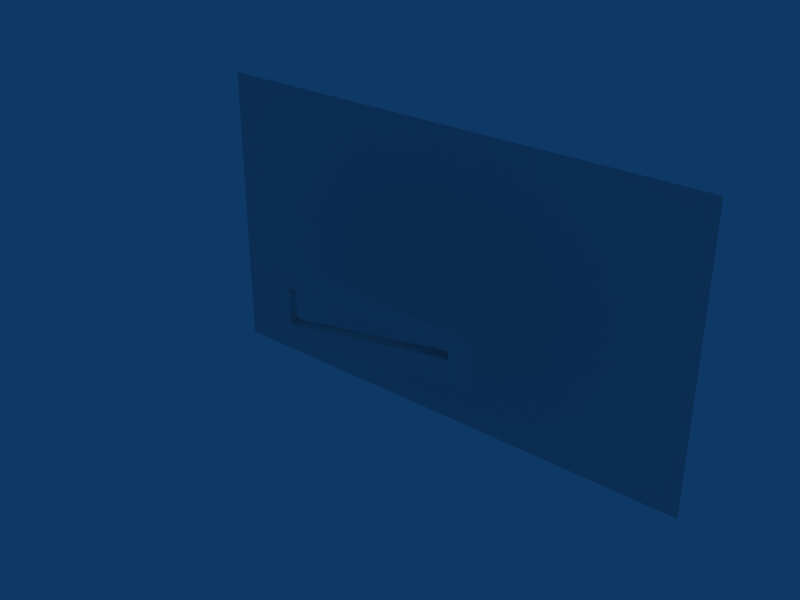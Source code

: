 # Source: RoomSlideLeft.blend  (saved by Blender 2.49.2; exported with 4.5.12 LTS)
import bpy
from mathutils import Matrix  # noqa: F401  (used for matrix-valued properties, if any)

bpy.ops.wm.read_factory_settings(use_empty=True)
scene = bpy.context.scene
scene.name = 'Scene'

# ---- collections
col_collection_1 = bpy.data.collections.new('Collection 1'); scene.collection.children.link(col_collection_1)

# ---- materials (node trees are filled in below, after node groups)
mat_normal = bpy.data.materials.new('normal')
mat_normal.alpha_threshold = 0.0
mat_normal.roughness = 0.5
mat_normal.line_color = (0.0, 0.0, 0.0, 1.0)
mat_cutout = bpy.data.materials.new('cutout')
mat_cutout.alpha_threshold = 0.0
mat_cutout.roughness = 0.5
mat_cutout.line_color = (0.0, 0.0, 0.0, 1.0)

# ---- material node trees

# ---- world
world_world = bpy.data.worlds.new('World'); scene.world = world_world
world_world.color = (0.05656, 0.2208, 0.4)
world_world.use_sun_shadow = False
world_world.sun_shadow_jitter_overblur = 0.0
world_world.cycles.sampling_method = 'MANUAL'
world_world.cycles.sample_map_resolution = 256

# ---- meshes
me_plane = bpy.data.meshes.new('Plane')
me_plane.from_pydata([(-16.59, 50.0, -33.02), (116.1, 50.0, -33.02), (-82.95, 50.0, -33.02), (-16.59, 50.0, 33.02), (49.77, 50.0, -33.02), (116.1, 50.0, 33.02), (-82.95, 50.0, 33.02), (49.77, 50.0, 33.02), (-116.1, 50.0, -33.02), (-49.77, 50.0, -33.02), (-16.59, 50.0, 66.03), (-16.59, 50.0, 6.676e-06), (82.95, 50.0, -33.02), (16.59, 50.0, -33.02), (-16.59, 50.0, -66.03), (116.1, 50.0, -1.621e-05), (116.1, 50.0, 66.03), (116.1, 50.0, -66.03), (-116.1, 50.0, 33.02), (-82.95, 50.0, 66.03), (-49.77, 50.0, 33.02), (-82.95, 50.0, 1.431e-05), (16.59, 50.0, 33.02), (49.77, 50.0, 66.03), (82.95, 50.0, 33.02), (49.77, 50.0, -8.583e-06), (-82.95, 50.0, -66.03), (49.77, 50.0, -66.03), (-116.1, 50.0, 66.03), (-49.77, 50.0, 66.03), (-116.1, 50.0, 2.384e-05), (-49.77, 50.0, 1.431e-05), (16.59, 50.0, 66.03), (82.95, 50.0, 66.03), (16.59, 50.0, -9.537e-07), (82.95, 50.0, -1.621e-05), (-116.1, 50.0, -66.03), (-49.77, 50.0, -66.03), (16.59, 50.0, -66.03), (82.95, 50.0, -66.03)], [], [(19, 28, 18, 6), (29, 19, 6, 20), (10, 29, 20, 3), (6, 18, 30, 21), (21, 30, 8, 2), (20, 6, 21, 31), (3, 20, 31, 11), (31, 21, 2, 9), (9, 0, 11, 31), (32, 10, 3, 22), (23, 32, 22, 7), (33, 23, 7, 24), (16, 33, 24, 5), (22, 3, 11, 34), (7, 22, 34, 25), (0, 13, 34, 11), (25, 34, 13, 4), (24, 7, 25, 35), (5, 24, 35, 15), (35, 25, 4, 12), (15, 35, 12, 1), (2, 8, 36, 26), (9, 2, 26, 37), (0, 9, 37, 14), (13, 0, 14, 38), (4, 13, 38, 27), (12, 4, 27, 39), (1, 12, 39, 17)])
_uv = me_plane.uv_layers.new(name='UVTex')
_uv.uv.foreach_set('vector', [0.1273, 0.7525, 0.2489, 0.7525, 0.2489, 0.8741, 0.1273, 0.8741, 0.1273, 0.7525, 0.2489, 0.7525, 0.2489, 0.8741, 0.1273, 0.8741, 0.1273, 0.7525, 0.2489, 0.7525, 0.2489, 0.8741, 0.1273, 0.8741, 0.1273, 0.7525, 0.2489, 0.7525, 0.2489, 0.8741, 0.1273, 0.8741, 0.1273, 0.7525, 0.2489, 0.7525, 0.2489, 0.8741, 0.1273, 0.8741, 0.1273, 0.7525, 0.2489, 0.7525, 0.2489, 0.8741, 0.1273, 0.8741, 0.1273, 0.7525, 0.2489, 0.7525, 0.2489, 0.8741, 0.1273, 0.8741, 0.1273, 0.7525, 0.2489, 0.7525, 0.2489, 0.8741, 0.1273, 0.8741, 0.2489, 0.8741, 0.1273, 0.8741, 0.1273, 0.7525, 0.2489, 0.7525, 0.1273, 0.7525, 0.2489, 0.7525, 0.2489, 0.8741, 0.1273, 0.8741, 0.1273, 0.7525, 0.2489, 0.7525, 0.2489, 0.8741, 0.1273, 0.8741, 0.1273, 0.7525, 0.2489, 0.7525, 0.2489, 0.8741, 0.1273, 0.8741, 0.1273, 0.7525, 0.2489, 0.7525, 0.2489, 0.8741, 0.1273, 0.8741, 0.1273, 0.7525, 0.2489, 0.7525, 0.2489, 0.8741, 0.1273, 0.8741, 0.1273, 0.7525, 0.2489, 0.7525, 0.2489, 0.8741, 0.1273, 0.8741, 0.2489, 0.8741, 0.1273, 0.8741, 0.1273, 0.7525, 0.2489, 0.7525, 0.1273, 0.7525, 0.2489, 0.7525, 0.2489, 0.8741, 0.1273, 0.8741, 0.1273, 0.7525, 0.2489, 0.7525, 0.2489, 0.8741, 0.1273, 0.8741, 0.1273, 0.7525, 0.2489, 0.7525, 0.2489, 0.8741, 0.1273, 0.8741, 0.1273, 0.7525, 0.2489, 0.7525, 0.2489, 0.8741, 0.1273, 0.8741, 0.1273, 0.7525, 0.2489, 0.7525, 0.2489, 0.8741, 0.1273, 0.8741, 0.1273, 0.7525, 0.2489, 0.7525, 0.2489, 0.8741, 0.1273, 0.8741, 0.1273, 0.7525, 0.2489, 0.7525, 0.2489, 0.8741, 0.1273, 0.8741, 0.1273, 0.7525, 0.2489, 0.7525, 0.2489, 0.8741, 0.1273, 0.8741, 0.1273, 0.7525, 0.2489, 0.7525, 0.2489, 0.8741, 0.1273, 0.8741, 0.1273, 0.7525, 0.2489, 0.7525, 0.2489, 0.8741, 0.1273, 0.8741, 0.1273, 0.7525, 0.2489, 0.7525, 0.2489, 0.8741, 0.1273, 0.8741, 0.1273, 0.7525, 0.2489, 0.7525, 0.2489, 0.8741, 0.1273, 0.8741])
me_plane.use_remesh_preserve_volume = False
me_plane.use_remesh_preserve_attributes = False
me_plane.use_mirror_vertex_groups = False
me_plane.update()
me_cube = bpy.data.meshes.new('Cube')
me_cube.from_pydata([(24.02, 2.0, -2.544), (28.02, -2.0, -1.738), (28.02, 2.0, -1.738), (24.02, -2.0, -2.544), (20.02, -2.0, -3.35), (20.02, 2.0, -3.35), (12.02, 2.0, -4.825), (16.02, -2.0, -4.154), (16.02, 2.0, -4.154), (32.02, 2.0, -1.203), (36.02, -2.0, -0.5346), (36.02, 2.0, -0.5346), (32.02, -2.0, -1.203), (44.02, 2.0, 0.0), (44.02, -2.0, 0.0), (40.02, -2.0, 0.0), (40.02, 2.0, 0.0), (8.022, 2.0, -5.302), (8.022, -2.0, -5.302), (12.02, -2.0, -4.825), (4.022, 2.0, -6.001), (-31.98, -2.0, -12.0), (-31.98, 2.0, -12.0), (-27.98, -2.0, -11.3), (0.02162, 2.0, -6.618), (4.022, -2.0, -6.001), (0.02162, -2.0, -6.618), (-3.978, -2.0, -7.222), (-3.978, 2.0, -7.222), (-11.98, -2.0, -8.371), (-7.978, -2.0, -7.825), (-7.978, 2.0, -7.825), (-23.98, 2.0, -10.66), (-23.98, -2.0, -10.66), (-19.98, 2.0, -9.886), (-27.98, 2.0, -11.3), (-19.98, -2.0, -9.886), (-15.98, 2.0, -9.051), (-11.98, 2.0, -8.371), (-15.98, -2.0, -9.051), (24.02, -2.0, -6.544), (20.02, -2.0, -7.35), (44.02, -2.0, -4.0), (40.02, -2.0, -4.0), (8.022, -2.0, -9.302), (12.02, -2.0, -8.825), (-35.98, -2.0, -16.0), (-31.98, -2.0, -16.0), (0.02162, -2.0, -10.62), (-3.978, -2.0, -11.22), (-11.98, -2.0, -12.37), (-7.978, -2.0, -11.82), (-15.98, -2.0, -13.05), (-19.98, -2.0, -13.89), (-27.98, -2.0, -15.3), (-23.98, -2.0, -14.66), (4.022, -2.0, -10.0), (36.02, -2.0, -4.535), (28.02, -2.0, -5.738), (32.02, -2.0, -5.203), (16.02, -2.0, -8.154), (48.02, -2.0, 0.0), (48.02, -2.0, -4.0), (48.02, -2.0, 3.996), (-15.98, -2.0, 3.996), (-11.98, 2.0, 3.996), (-15.98, 2.0, 3.996), (-19.98, -2.0, 3.996), (-27.98, 2.0, 3.996), (-19.98, 2.0, 3.996), (-23.98, -2.0, 3.996), (-23.98, 2.0, 3.996), (-7.978, 2.0, 3.996), (-7.978, -2.0, 3.996), (-11.98, -2.0, 3.996), (-3.978, 2.0, 3.996), (-3.978, -2.0, 3.996), (0.02162, -2.0, 3.996), (4.022, -2.0, 3.996), (0.02162, 2.0, 3.996), (-27.98, -2.0, 3.996), (-31.98, 2.0, 3.996), (-31.98, -2.0, 3.996), (-35.98, -2.0, 3.996), (-35.98, 2.0, 3.996), (4.022, 2.0, 3.996), (12.02, -2.0, 3.996), (8.022, -2.0, 3.996), (8.022, 2.0, 3.996), (40.02, 2.0, 3.996), (40.02, -2.0, 3.996), (44.02, -2.0, 3.996), (44.02, 2.0, 3.996), (32.02, -2.0, 3.996), (36.02, 2.0, 3.996), (36.02, -2.0, 3.996), (32.02, 2.0, 3.996), (16.02, 2.0, 3.996), (16.02, -2.0, 3.996), (12.02, 2.0, 3.996), (20.02, 2.0, 3.996), (20.02, -2.0, 3.996), (24.02, -2.0, 3.996), (28.02, 2.0, 3.996), (28.02, -2.0, 3.996), (24.02, 2.0, 3.996), (20.02, 2.0, 3.076), (24.02, 2.0, 3.076), (16.02, 2.0, 3.076), (12.02, 2.0, 3.076), (32.02, 2.0, 3.076), (28.02, 2.0, 3.076), (40.02, 2.0, 3.076), (36.02, 2.0, 3.076), (8.022, 2.0, 3.076), (4.022, 2.0, 3.076), (-27.98, 2.0, 3.076), (-31.98, 2.0, 3.076), (0.02162, 2.0, 3.076), (-3.978, 2.0, 3.076), (-11.98, 2.0, 3.076), (-7.978, 2.0, 3.076), (-23.98, 2.0, 3.076), (-15.98, 2.0, 3.076), (-19.98, 2.0, 3.076), (-35.98, 2.0, 3.076), (44.02, 2.0, 3.076), (24.02, 2.0, -1.544), (28.02, 2.0, -0.7375), (32.02, 2.0, -0.2029), (36.02, 2.0, 0.4654), (44.02, 2.0, 1.0), (40.02, 2.0, 1.0), (-35.98, 2.0, -11.16), (-31.98, 2.0, -11.16), (-23.98, 2.0, -9.664), (-19.98, 2.0, -8.886), (-15.98, 2.0, -8.051), (-11.98, 2.0, -7.371), (-27.98, 2.0, -10.3), (-3.978, 2.0, -6.222), (-7.978, 2.0, -6.825), (0.02162, 2.0, -5.618), (4.022, 2.0, -5.001), (8.022, 2.0, -4.302), (12.02, 2.0, -3.825), (20.02, 2.0, -2.35), (16.02, 2.0, -3.154), (-35.98, -2.0, -0.003983), (-35.98, 2.0, -0.003983), (-35.98, -2.0, -4.004), (-35.98, 2.0, -4.004), (-35.98, -2.0, -8.004), (-35.98, 2.0, -8.004), (-35.98, -2.0, -12.0), (-35.98, 2.0, -12.0), (28.02, -2.0, 7.971), (24.02, -2.0, 7.971), (20.02, -2.0, 7.971), (16.02, -2.0, 7.971), (36.02, -2.0, 7.971), (32.02, -2.0, 7.971), (44.02, -2.0, 7.971), (40.02, -2.0, 7.971), (8.022, -2.0, 7.971), (12.02, -2.0, 7.971), (-35.98, -2.0, 7.971), (-31.98, -2.0, 7.971), (-27.98, -2.0, 7.971), (4.022, -2.0, 7.971), (0.02162, -2.0, 7.971), (-3.978, -2.0, 7.971), (-11.98, -2.0, 7.971), (-7.978, -2.0, 7.971), (-23.98, -2.0, 7.971), (-19.98, -2.0, 7.971), (-15.98, -2.0, 7.971), (24.02, -2.0, 11.97), (20.02, -2.0, 11.97), (44.02, -2.0, 11.97), (40.02, -2.0, 11.97), (8.022, -2.0, 11.97), (12.02, -2.0, 11.97), (-35.98, -2.0, 11.97), (-31.98, -2.0, 11.97), (0.02162, -2.0, 11.97), (-3.978, -2.0, 11.97), (-11.98, -2.0, 11.97), (-7.978, -2.0, 11.97), (-15.98, -2.0, 11.97), (-19.98, -2.0, 11.97), (-27.98, -2.0, 11.97), (-23.98, -2.0, 11.97), (4.022, -2.0, 11.97), (36.02, -2.0, 11.97), (28.02, -2.0, 11.97), (32.02, -2.0, 11.97), (16.02, -2.0, 11.97), (48.02, -2.0, 7.971), (48.02, -2.0, 11.97), (-39.98, -2.0, 11.97), (48.02, -2.0, -7.982), (16.02, -2.0, -12.14), (32.02, -2.0, -9.185), (28.02, -2.0, -9.72), (36.02, -2.0, -8.517), (4.022, -2.0, -13.98), (-23.98, -2.0, -18.65), (-27.98, -2.0, -19.29), (-19.98, -2.0, -17.87), (-15.98, -2.0, -17.03), (-7.978, -2.0, -15.81), (-11.98, -2.0, -16.35), (-3.978, -2.0, -15.2), (0.02162, -2.0, -14.6), (-31.98, -2.0, -19.98), (-35.98, -2.0, -19.98), (12.02, -2.0, -12.81), (8.022, -2.0, -13.28), (40.02, -2.0, -7.982), (44.02, -2.0, -7.982), (20.02, -2.0, -11.33), (24.02, -2.0, -10.53), (-40.07, -2.0, -19.98), (-44.07, -2.0, -19.98), (-44.07, -2.0, 12.09), (-44.07, -2.0, -12.0), (-40.07, -2.0, -12.0), (-44.07, -2.0, -8.004), (-40.07, -2.0, -8.004), (-40.07, -2.0, -4.004), (-44.07, -2.0, -4.004), (-40.07, -2.0, -0.003983), (-44.07, -2.0, -0.003983), (-40.07, -2.0, 3.996), (-40.07, -2.0, 7.996), (-44.07, -2.0, 3.996), (-44.07, -2.0, 7.996), (-44.07, -2.0, -16.0), (-40.07, -2.0, -16.0), (52.05, -2.0, -7.982), (52.05, -2.0, 11.97), (52.05, -2.0, 7.971), (52.05, -2.0, 3.996), (52.05, -2.0, -4.0), (52.05, -2.0, 0.0)], [], [(0, 3, 1, 2), (3, 0, 5, 4), (7, 8, 6, 19), (4, 5, 8, 7), (10, 11, 9, 12), (12, 9, 2, 1), (15, 16, 11, 10), (14, 13, 16, 15), (19, 6, 17, 18), (18, 17, 20, 25), (21, 22, 155, 154), (23, 35, 22, 21), (25, 20, 24, 26), (26, 24, 28, 27), (30, 31, 38, 29), (27, 28, 31, 30), (36, 34, 32, 33), (33, 32, 35, 23), (39, 37, 34, 36), (29, 38, 37, 39), (4, 41, 40, 3), (15, 43, 42, 14), (18, 44, 45, 19), (154, 46, 47, 21), (27, 49, 48, 26), (29, 50, 51, 30), (39, 52, 50, 29), (36, 53, 52, 39), (23, 54, 55, 33), (33, 55, 53, 36), (30, 51, 49, 27), (26, 48, 56, 25), (21, 47, 54, 23), (25, 56, 44, 18), (10, 57, 43, 15), (1, 58, 59, 12), (12, 59, 57, 10), (7, 60, 41, 4), (19, 45, 60, 7), (3, 40, 58, 1), (14, 91, 92, 13), (42, 62, 61, 14), (154, 227, 239, 46), (14, 61, 63, 91), (83, 166, 235, 234), (162, 91, 63, 198), (102, 104, 156, 157), (86, 98, 159, 165), (98, 101, 158, 159), (93, 95, 160, 161), (104, 93, 161, 156), (95, 90, 163, 160), (78, 87, 164, 169), (82, 80, 168, 167), (77, 78, 169, 170), (73, 76, 171, 173), (70, 67, 175, 174), (80, 70, 174, 168), (67, 64, 176, 175), (64, 74, 172, 176), (74, 73, 173, 172), (76, 77, 170, 171), (83, 82, 167, 166), (87, 86, 165, 164), (90, 91, 162, 163), (101, 102, 157, 158), (74, 64, 66, 65), (64, 67, 69, 66), (70, 80, 68, 71), (67, 70, 71, 69), (76, 73, 72, 75), (73, 74, 65, 72), (77, 76, 75, 79), (78, 77, 79, 85), (80, 82, 81, 68), (82, 83, 84, 81), (87, 78, 85, 88), (86, 87, 88, 99), (91, 90, 89, 92), (90, 95, 94, 89), (93, 104, 103, 96), (95, 93, 96, 94), (101, 98, 97, 100), (98, 86, 99, 97), (100, 105, 102, 101), (105, 103, 104, 102), (100, 106, 107, 105), (99, 109, 108, 97), (97, 108, 106, 100), (103, 111, 110, 96), (94, 113, 112, 89), (88, 114, 109, 99), (85, 115, 114, 88), (81, 117, 116, 68), (79, 118, 115, 85), (75, 119, 118, 79), (65, 120, 121, 72), (72, 121, 119, 75), (68, 116, 122, 71), (69, 124, 123, 66), (66, 123, 120, 65), (71, 122, 124, 69), (84, 125, 117, 81), (89, 112, 126, 92), (96, 110, 113, 94), (105, 107, 111, 103), (127, 0, 2, 128), (11, 130, 129, 9), (13, 131, 132, 16), (22, 134, 133, 155), (34, 136, 135, 32), (38, 138, 137, 37), (37, 137, 136, 34), (32, 135, 139, 35), (28, 140, 141, 31), (31, 141, 138, 38), (24, 142, 140, 28), (20, 143, 142, 24), (35, 139, 134, 22), (17, 144, 143, 20), (6, 145, 144, 17), (16, 132, 130, 11), (9, 129, 128, 2), (5, 146, 147, 8), (8, 147, 145, 6), (0, 127, 146, 5), (234, 232, 148, 83), (83, 148, 149, 84), (232, 230, 150, 148), (148, 150, 151, 149), (230, 229, 152, 150), (150, 152, 153, 151), (229, 227, 154, 152), (152, 154, 155, 153), (158, 157, 177, 178), (163, 162, 179, 180), (164, 165, 182, 181), (166, 167, 184, 183), (171, 170, 185, 186), (172, 173, 188, 187), (176, 172, 187, 189), (175, 176, 189, 190), (168, 174, 192, 191), (174, 175, 190, 192), (173, 171, 186, 188), (170, 169, 193, 185), (167, 168, 191, 184), (169, 164, 181, 193), (160, 163, 180, 194), (156, 161, 196, 195), (161, 160, 194, 196), (159, 158, 178, 197), (165, 159, 197, 182), (157, 156, 195, 177), (179, 162, 198, 199), (166, 183, 200, 235), (46, 239, 223, 216), (220, 201, 62, 42), (40, 222, 204, 58), (45, 217, 202, 60), (60, 202, 221, 41), (59, 203, 205, 57), (58, 204, 203, 59), (57, 205, 219, 43), (56, 206, 218, 44), (47, 215, 208, 54), (48, 214, 206, 56), (51, 211, 213, 49), (55, 207, 209, 53), (54, 208, 207, 55), (53, 209, 210, 52), (52, 210, 212, 50), (50, 212, 211, 51), (49, 213, 214, 48), (46, 216, 215, 47), (44, 218, 217, 45), (43, 219, 220, 42), (41, 221, 222, 40), (239, 238, 224, 223), (235, 200, 225, 237), (228, 226, 227, 229), (231, 228, 229, 230), (233, 231, 230, 232), (236, 233, 232, 234), (234, 235, 237, 236), (227, 226, 238, 239), (201, 240, 244, 62), (199, 198, 242, 241), (198, 63, 243, 242), (61, 245, 243, 63), (62, 244, 245, 61)])
me_cube.polygons.foreach_set('material_index', [0, 0, 0, 0, 0, 0, 0, 0, 0, 0, 0, 0, 0, 0, 0, 0, 0, 0, 0, 0, 0, 0, 0, 0, 0, 0, 0, 0, 0, 0, 0, 0, 0, 0, 0, 0, 0, 0, 0, 0, 0, 0, 0, 0, 0, 0, 0, 0, 0, 0, 0, 0, 0, 0, 0, 0, 0, 0, 0, 0, 0, 0, 0, 0, 0, 0, 0, 0, 0, 0, 0, 0, 0, 0, 0, 0, 0, 0, 0, 0, 0, 0, 0, 0, 0, 0, 1, 1, 1, 1, 1, 1, 1, 1, 1, 1, 1, 1, 1, 1, 1, 1, 1, 1, 1, 1, 1, 1, 1, 1, 1, 1, 1, 1, 1, 1, 1, 1, 1, 1, 1, 1, 1, 1, 1, 1, 0, 0, 0, 0, 0, 0, 0, 0, 0, 0, 0, 0, 0, 0, 0, 0, 0, 0, 0, 0, 0, 0, 0, 0, 0, 0, 0, 0, 0, 0, 0, 0, 0, 0, 0, 0, 0, 0, 0, 0, 0, 0, 0, 0, 0, 0, 0, 0, 0, 0, 0, 0, 0, 0, 0, 0, 0, 0, 0, 0, 0, 0, 0, 0, 0])
_uv = me_cube.uv_layers.new(name='UVTex')
_uv.uv.foreach_set('vector', [0.2483, 0.6236, 0.2483, 0.5021, 0.1267, 0.5021, 0.1267, 0.6236, 0.1267, 0.5021, 0.1267, 0.6236, 0.2483, 0.6236, 0.2483, 0.5021, 0.1267, 0.5021, 0.1267, 0.6236, 0.2483, 0.6236, 0.2483, 0.5021, 0.1267, 0.5021, 0.1267, 0.6236, 0.2483, 0.6236, 0.2483, 0.5021, 0.1267, 0.5021, 0.1267, 0.6236, 0.2483, 0.6236, 0.2483, 0.5021, 0.1267, 0.5021, 0.1267, 0.6236, 0.2483, 0.6236, 0.2483, 0.5021, 0.1267, 0.5021, 0.1267, 0.6236, 0.2483, 0.6236, 0.2483, 0.5021, 0.1267, 0.5021, 0.1267, 0.6236, 0.2483, 0.6236, 0.2483, 0.5021, 0.1267, 0.5021, 0.1267, 0.6236, 0.2483, 0.6236, 0.2483, 0.5021, 0.1267, 0.5021, 0.1267, 0.6236, 0.2483, 0.6236, 0.2483, 0.5021, 0.1267, 0.5021, 0.1267, 0.6236, 0.2483, 0.6236, 0.2483, 0.5021, 0.1267, 0.5021, 0.1267, 0.6236, 0.2483, 0.6236, 0.2483, 0.5021, 0.1267, 0.5021, 0.1267, 0.6236, 0.2483, 0.6236, 0.2483, 0.5021, 0.1267, 0.5021, 0.1267, 0.6236, 0.2483, 0.6236, 0.2483, 0.5021, 0.1267, 0.5021, 0.1267, 0.6236, 0.2483, 0.6236, 0.2483, 0.5021, 0.1267, 0.5021, 0.1267, 0.6236, 0.2483, 0.6236, 0.2483, 0.5021, 0.1267, 0.5021, 0.1267, 0.6236, 0.2483, 0.6236, 0.2483, 0.5021, 0.1267, 0.5021, 0.1267, 0.6236, 0.2483, 0.6236, 0.2483, 0.5021, 0.1267, 0.5021, 0.1267, 0.6236, 0.2483, 0.6236, 0.2483, 0.5021, 0.1267, 0.5021, 0.1267, 0.6236, 0.2483, 0.6236, 0.2483, 0.5021, 0.001315, 0.6238, 0.001315, 0.5019, 0.1232, 0.5019, 0.1232, 0.6238, 0.1232, 0.5019, 0.1232, 0.6238, 0.001315, 0.6238, 0.001315, 0.5019, 0.1232, 0.5019, 0.1232, 0.6238, 0.001315, 0.6238, 0.001315, 0.5019, 0.1232, 0.5019, 0.1232, 0.6238, 0.001315, 0.6238, 0.001315, 0.5019, 0.1232, 0.5019, 0.1232, 0.6238, 0.001315, 0.6238, 0.001315, 0.5019, 0.1232, 0.5019, 0.1232, 0.6238, 0.001315, 0.6238, 0.001315, 0.5019, 0.1232, 0.5019, 0.1232, 0.6238, 0.001315, 0.6238, 0.001315, 0.5019, 0.1232, 0.5019, 0.1232, 0.6238, 0.001315, 0.6238, 0.001315, 0.5019, 0.1232, 0.5019, 0.1232, 0.6238, 0.001315, 0.6238, 0.001315, 0.5019, 0.1232, 0.5019, 0.1232, 0.6238, 0.001315, 0.6238, 0.001315, 0.5019, 0.1232, 0.5019, 0.1232, 0.6238, 0.001315, 0.6238, 0.001315, 0.5019, 0.1232, 0.5019, 0.1232, 0.6238, 0.001315, 0.6238, 0.001315, 0.5019, 0.1232, 0.5019, 0.1232, 0.6238, 0.001315, 0.6238, 0.001315, 0.5019, 0.1232, 0.5019, 0.1232, 0.6238, 0.001315, 0.6238, 0.001315, 0.5019, 0.1232, 0.5019, 0.1232, 0.6238, 0.001315, 0.6238, 0.001315, 0.5019, 0.1232, 0.5019, 0.1232, 0.6238, 0.001315, 0.6238, 0.001315, 0.5019, 0.1232, 0.5019, 0.1232, 0.6238, 0.001315, 0.6238, 0.001315, 0.5019, 0.1232, 0.5019, 0.1232, 0.6238, 0.001315, 0.6238, 0.001315, 0.5019, 0.1232, 0.5019, 0.1232, 0.6238, 0.001315, 0.6238, 0.001315, 0.5019, 0.001315, 0.6238, 0.001315, 0.5019, 0.1232, 0.5019, 0.1232, 0.6238, 0.001421, 0.5017, 0.001421, 0.6246, 0.1243, 0.6246, 0.1243, 0.5017, 0.001315, 0.5019, 0.1232, 0.5019, 0.1232, 0.6238, 0.001315, 0.6238, 0.001315, 0.5019, 0.1232, 0.5019, 0.1232, 0.6238, 0.001315, 0.6238, 0.001315, 0.6238, 0.1232, 0.6238, 0.1232, 0.5019, 0.001315, 0.5019, 0.001315, 0.5019, 0.001315, 0.6238, 0.1232, 0.6238, 0.1232, 0.5019, 0.001315, 0.5019, 0.001315, 0.6238, 0.1232, 0.6238, 0.1232, 0.5019, 0.001315, 0.6238, 0.1232, 0.6238, 0.1232, 0.5019, 0.001315, 0.5019, 0.1232, 0.5019, 0.001315, 0.5019, 0.001315, 0.6238, 0.1232, 0.6238, 0.1232, 0.5019, 0.001315, 0.5019, 0.001315, 0.6238, 0.1232, 0.6238, 0.1232, 0.5019, 0.001315, 0.5019, 0.001315, 0.6238, 0.1232, 0.6238, 0.1232, 0.5019, 0.001315, 0.5019, 0.001315, 0.6238, 0.1232, 0.6238, 0.1232, 0.5019, 0.001315, 0.5019, 0.001315, 0.6238, 0.1232, 0.6238, 0.1232, 0.5019, 0.001315, 0.5019, 0.001315, 0.6238, 0.1232, 0.6238, 0.1232, 0.5019, 0.001315, 0.5019, 0.001315, 0.6238, 0.1232, 0.6238, 0.1232, 0.5019, 0.001315, 0.5019, 0.001315, 0.6238, 0.1232, 0.6238, 0.1232, 0.5019, 0.001315, 0.5019, 0.001315, 0.6238, 0.1232, 0.6238, 0.1232, 0.5019, 0.001315, 0.5019, 0.001315, 0.6238, 0.1232, 0.6238, 0.1232, 0.5019, 0.001315, 0.5019, 0.001315, 0.6238, 0.1232, 0.6238, 0.1232, 0.5019, 0.001315, 0.5019, 0.001315, 0.6238, 0.1232, 0.6238, 0.1232, 0.5019, 0.001315, 0.5019, 0.001315, 0.6238, 0.1232, 0.6238, 0.1232, 0.5019, 0.001315, 0.5019, 0.001315, 0.6238, 0.1232, 0.6238, 0.1232, 0.5019, 0.001315, 0.5019, 0.001315, 0.6238, 0.1232, 0.6238, 0.1232, 0.5019, 0.001315, 0.5019, 0.001315, 0.6238, 0.1232, 0.6238, 0.1232, 0.5019, 0.001315, 0.5019, 0.001315, 0.6238, 0.1232, 0.6238, 0.1232, 0.5019, 0.001315, 0.5019, 0.001315, 0.6238, 0.1232, 0.6238, 0.001315, 0.6238, 0.1232, 0.6238, 0.1232, 0.5019, 0.001315, 0.5019, 0.001177, 0.5012, 0.1241, 0.5012, 0.1241, 0.6241, 0.001177, 0.6241, 0.001177, 0.5012, 0.1241, 0.5012, 0.1241, 0.6241, 0.001177, 0.6241, 0.001177, 0.5012, 0.1241, 0.5012, 0.1241, 0.6241, 0.001177, 0.6241, 0.001177, 0.5012, 0.1241, 0.5012, 0.1241, 0.6241, 0.001177, 0.6241, 0.001177, 0.5012, 0.1241, 0.5012, 0.1241, 0.6241, 0.001177, 0.6241, 0.001177, 0.5012, 0.1241, 0.5012, 0.1241, 0.6241, 0.001177, 0.6241, 0.001177, 0.5012, 0.1241, 0.5012, 0.1241, 0.6241, 0.001177, 0.6241, 0.001177, 0.5012, 0.1241, 0.5012, 0.1241, 0.6241, 0.001177, 0.6241, 0.001177, 0.5012, 0.1241, 0.5012, 0.1241, 0.6241, 0.001177, 0.6241, 0.001177, 0.5012, 0.1241, 0.5012, 0.1241, 0.6241, 0.001177, 0.6241, 0.001177, 0.5012, 0.1241, 0.5012, 0.1241, 0.6241, 0.001177, 0.6241, 0.001177, 0.5012, 0.1241, 0.5012, 0.1241, 0.6241, 0.001177, 0.6241, 0.001177, 0.5012, 0.1241, 0.5012, 0.1241, 0.6241, 0.001177, 0.6241, 0.001177, 0.5012, 0.1241, 0.5012, 0.1241, 0.6241, 0.001177, 0.6241, 0.001177, 0.5012, 0.1241, 0.5012, 0.1241, 0.6241, 0.001177, 0.6241, 0.001177, 0.5012, 0.1241, 0.5012, 0.1241, 0.6241, 0.001177, 0.6241, 0.001177, 0.5012, 0.1241, 0.5012, 0.1241, 0.6241, 0.001177, 0.6241, 0.001177, 0.5012, 0.1241, 0.5012, 0.1241, 0.6241, 0.001177, 0.6241, 0.1241, 0.6241, 0.001177, 0.6241, 0.001177, 0.5012, 0.1241, 0.5012, 0.1241, 0.6241, 0.001177, 0.6241, 0.001177, 0.5012, 0.1241, 0.5012, 0.2482, 0.7487, 0.2482, 0.6958, 0.1271, 0.6958, 0.1271, 0.7487, 0.2482, 0.7487, 0.2482, 0.6958, 0.1271, 0.6958, 0.1271, 0.7487, 0.2482, 0.7487, 0.2482, 0.6958, 0.1271, 0.6958, 0.1271, 0.7487, 0.2482, 0.7487, 0.2482, 0.6958, 0.1271, 0.6958, 0.1271, 0.7487, 0.2482, 0.7487, 0.2482, 0.6958, 0.1271, 0.6958, 0.1271, 0.7487, 0.2482, 0.7487, 0.2482, 0.6958, 0.1271, 0.6958, 0.1271, 0.7487, 0.2482, 0.7487, 0.2482, 0.6958, 0.1271, 0.6958, 0.1271, 0.7487, 0.2482, 0.7487, 0.2482, 0.6958, 0.1271, 0.6958, 0.1271, 0.7487, 0.2482, 0.7487, 0.2482, 0.6958, 0.1271, 0.6958, 0.1271, 0.7487, 0.2482, 0.7487, 0.2482, 0.6958, 0.1271, 0.6958, 0.1271, 0.7487, 0.2482, 0.7487, 0.2482, 0.6958, 0.1271, 0.6958, 0.1271, 0.7487, 0.2482, 0.7487, 0.2482, 0.6958, 0.1271, 0.6958, 0.1271, 0.7487, 0.2482, 0.7487, 0.2482, 0.6958, 0.1271, 0.6958, 0.1271, 0.7487, 0.2482, 0.7487, 0.2482, 0.6958, 0.1271, 0.6958, 0.1271, 0.7487, 0.2482, 0.7487, 0.2482, 0.6958, 0.1271, 0.6958, 0.1271, 0.7487, 0.2482, 0.7487, 0.2482, 0.6958, 0.1271, 0.6958, 0.1271, 0.7487, 0.2482, 0.7487, 0.2482, 0.6958, 0.1271, 0.6958, 0.1271, 0.7487, 0.2482, 0.7487, 0.2482, 0.6958, 0.1271, 0.6958, 0.1271, 0.7487, 0.2482, 0.7487, 0.2482, 0.6958, 0.1271, 0.6958, 0.1271, 0.7487, 0.2482, 0.7487, 0.2482, 0.6958, 0.1271, 0.6958, 0.1271, 0.7487, 0.127, 0.6948, 0.127, 0.7486, 0.2486, 0.7486, 0.2486, 0.6948, 0.127, 0.7486, 0.127, 0.6948, 0.2486, 0.6948, 0.2486, 0.7486, 0.127, 0.7486, 0.127, 0.6948, 0.2486, 0.6948, 0.2486, 0.7486, 0.127, 0.7486, 0.127, 0.6948, 0.2486, 0.6948, 0.2486, 0.7486, 0.127, 0.7486, 0.127, 0.6948, 0.2486, 0.6948, 0.2486, 0.7486, 0.127, 0.7486, 0.127, 0.6948, 0.2486, 0.6948, 0.2486, 0.7486, 0.127, 0.7486, 0.127, 0.6948, 0.2486, 0.6948, 0.2486, 0.7486, 0.127, 0.7486, 0.127, 0.6948, 0.2486, 0.6948, 0.2486, 0.7486, 0.127, 0.7486, 0.127, 0.6948, 0.2486, 0.6948, 0.2486, 0.7486, 0.127, 0.7486, 0.127, 0.6948, 0.2486, 0.6948, 0.2486, 0.7486, 0.127, 0.7486, 0.127, 0.6948, 0.2486, 0.6948, 0.2486, 0.7486, 0.127, 0.7486, 0.127, 0.6948, 0.2486, 0.6948, 0.2486, 0.7486, 0.127, 0.7486, 0.127, 0.6948, 0.2486, 0.6948, 0.2486, 0.7486, 0.127, 0.7486, 0.127, 0.6948, 0.2486, 0.6948, 0.2486, 0.7486, 0.127, 0.7486, 0.127, 0.6948, 0.2486, 0.6948, 0.2486, 0.7486, 0.127, 0.7486, 0.127, 0.6948, 0.2486, 0.6948, 0.2486, 0.7486, 0.127, 0.7486, 0.127, 0.6948, 0.2486, 0.6948, 0.2486, 0.7486, 0.127, 0.7486, 0.127, 0.6948, 0.2486, 0.6948, 0.2486, 0.7486, 0.127, 0.7486, 0.127, 0.6948, 0.2486, 0.6948, 0.2486, 0.7486, 0.2486, 0.7486, 0.2486, 0.6948, 0.127, 0.6948, 0.127, 0.7486, 0.001315, 0.5019, 0.001315, 0.6238, 0.1232, 0.6238, 0.1232, 0.5019, 0.1241, 0.6241, 0.1241, 0.5012, 0.001177, 0.5012, 0.001177, 0.6241, 0.001315, 0.5019, 0.001315, 0.6238, 0.1232, 0.6238, 0.1232, 0.5019, 0.1241, 0.6241, 0.1241, 0.5012, 0.001177, 0.5012, 0.001177, 0.6241, 0.001315, 0.5019, 0.001315, 0.6238, 0.1232, 0.6238, 0.1232, 0.5019, 0.1241, 0.6241, 0.1241, 0.5012, 0.001177, 0.5012, 0.001177, 0.6241, 0.001315, 0.5019, 0.001315, 0.6238, 0.1232, 0.6238, 0.1232, 0.5019, 0.1241, 0.6241, 0.1241, 0.5012, 0.001177, 0.5012, 0.001177, 0.6241, 0.001315, 0.6238, 0.1232, 0.6238, 0.1232, 0.5019, 0.001315, 0.5019, 0.1232, 0.5019, 0.001315, 0.5019, 0.001315, 0.6238, 0.1232, 0.6238, 0.1232, 0.5019, 0.001315, 0.5019, 0.001315, 0.6238, 0.1232, 0.6238, 0.1232, 0.5019, 0.001315, 0.5019, 0.001315, 0.6238, 0.1232, 0.6238, 0.1232, 0.5019, 0.001315, 0.5019, 0.001315, 0.6238, 0.1232, 0.6238, 0.1232, 0.5019, 0.001315, 0.5019, 0.001315, 0.6238, 0.1232, 0.6238, 0.1232, 0.5019, 0.001315, 0.5019, 0.001315, 0.6238, 0.1232, 0.6238, 0.1232, 0.5019, 0.001315, 0.5019, 0.001315, 0.6238, 0.1232, 0.6238, 0.1232, 0.5019, 0.001315, 0.5019, 0.001315, 0.6238, 0.1232, 0.6238, 0.1232, 0.5019, 0.001315, 0.5019, 0.001315, 0.6238, 0.1232, 0.6238, 0.1232, 0.5019, 0.001315, 0.5019, 0.001315, 0.6238, 0.1232, 0.6238, 0.1232, 0.5019, 0.001315, 0.5019, 0.001315, 0.6238, 0.1232, 0.6238, 0.1232, 0.5019, 0.001315, 0.5019, 0.001315, 0.6238, 0.1232, 0.6238, 0.1232, 0.5019, 0.001315, 0.5019, 0.001315, 0.6238, 0.1232, 0.6238, 0.1232, 0.5019, 0.001315, 0.5019, 0.001315, 0.6238, 0.1232, 0.6238, 0.1232, 0.5019, 0.001315, 0.5019, 0.001315, 0.6238, 0.1232, 0.6238, 0.1232, 0.5019, 0.001315, 0.5019, 0.001315, 0.6238, 0.1232, 0.6238, 0.1232, 0.5019, 0.001315, 0.5019, 0.001315, 0.6238, 0.1232, 0.6238, 0.1232, 0.5019, 0.001315, 0.5019, 0.001315, 0.6238, 0.1232, 0.6238, 0.001315, 0.6238, 0.1232, 0.6238, 0.1232, 0.5019, 0.001315, 0.5019, 0.001315, 0.5019, 0.001315, 0.6238, 0.1232, 0.6238, 0.1232, 0.5019, 0.001315, 0.5019, 0.001315, 0.6238, 0.1232, 0.6238, 0.1232, 0.5019, 0.001315, 0.5019, 0.1232, 0.5019, 0.1232, 0.6238, 0.001315, 0.6238, 0.001315, 0.5019, 0.1232, 0.5019, 0.1232, 0.6238, 0.001315, 0.6238, 0.001315, 0.6238, 0.001315, 0.5019, 0.1232, 0.5019, 0.1232, 0.6238, 0.1232, 0.5019, 0.1232, 0.6238, 0.001315, 0.6238, 0.001315, 0.5019, 0.1232, 0.5019, 0.1232, 0.6238, 0.001315, 0.6238, 0.001315, 0.5019, 0.1232, 0.5019, 0.1232, 0.6238, 0.001315, 0.6238, 0.001315, 0.5019, 0.1232, 0.5019, 0.1232, 0.6238, 0.001315, 0.6238, 0.001315, 0.5019, 0.1232, 0.5019, 0.1232, 0.6238, 0.001315, 0.6238, 0.001315, 0.5019, 0.1232, 0.5019, 0.1232, 0.6238, 0.001315, 0.6238, 0.001315, 0.5019, 0.1232, 0.5019, 0.1232, 0.6238, 0.001315, 0.6238, 0.001315, 0.5019, 0.1232, 0.5019, 0.1232, 0.6238, 0.001315, 0.6238, 0.001315, 0.5019, 0.1232, 0.5019, 0.1232, 0.6238, 0.001315, 0.6238, 0.001315, 0.5019, 0.1232, 0.5019, 0.1232, 0.6238, 0.001315, 0.6238, 0.001315, 0.5019, 0.1232, 0.5019, 0.1232, 0.6238, 0.001315, 0.6238, 0.001315, 0.5019, 0.1232, 0.5019, 0.1232, 0.6238, 0.001315, 0.6238, 0.001315, 0.5019, 0.1232, 0.5019, 0.1232, 0.6238, 0.001315, 0.6238, 0.001315, 0.5019, 0.1232, 0.5019, 0.1232, 0.6238, 0.001315, 0.6238, 0.001315, 0.5019, 0.1232, 0.5019, 0.1232, 0.6238, 0.001315, 0.6238, 0.001315, 0.5019, 0.1232, 0.5019, 0.1232, 0.6238, 0.001315, 0.6238, 0.001315, 0.5019, 0.1232, 0.5019, 0.1232, 0.6238, 0.001315, 0.6238, 0.001315, 0.5019, 0.1232, 0.5019, 0.1232, 0.6238, 0.001315, 0.6238, 0.001315, 0.5019, 0.001315, 0.6238, 0.001315, 0.5019, 0.1232, 0.5019, 0.1232, 0.6238, 0.001315, 0.5019, 0.1232, 0.5019, 0.1232, 0.6238, 0.001315, 0.6238, 0.001315, 0.5019, 0.001315, 0.6238, 0.1232, 0.6238, 0.1232, 0.5019, 0.001315, 0.5019, 0.001315, 0.6238, 0.1232, 0.6238, 0.1232, 0.5019, 0.001315, 0.5019, 0.001315, 0.6238, 0.1232, 0.6238, 0.1232, 0.5019, 0.001315, 0.5019, 0.001315, 0.6238, 0.1232, 0.6238, 0.1232, 0.5019, 0.001315, 0.5019, 0.001315, 0.6238, 0.1232, 0.6238, 0.1232, 0.5019, 0.001315, 0.5019, 0.001315, 0.6238, 0.1232, 0.6238, 0.1232, 0.5019, 0.001315, 0.5019, 0.1232, 0.5019, 0.1232, 0.6238, 0.001315, 0.6238, 0.001315, 0.5019, 0.1232, 0.5019, 0.1232, 0.6238, 0.001315, 0.6238, 0.001315, 0.5019, 0.001315, 0.6238, 0.1232, 0.6238, 0.1232, 0.5019, 0.001315, 0.5019, 0.001315, 0.6238, 0.1232, 0.6238, 0.1232, 0.5019, 0.001315, 0.6238, 0.1232, 0.6238, 0.1232, 0.5019, 0.001315, 0.5019, 0.001315, 0.5019, 0.1232, 0.5019, 0.1232, 0.6238, 0.001315, 0.6238])
me_cube.materials.append(mat_normal)
me_cube.materials.append(mat_cutout)
me_cube.use_remesh_preserve_volume = False
me_cube.use_remesh_preserve_attributes = False
me_cube.use_mirror_vertex_groups = False
me_cube.update()

# ---- objects
ob_background = bpy.data.objects.new('Background', me_plane)
ob_levelgeometry = bpy.data.objects.new('LevelGeometry', me_cube)

# ---- transforms, parenting, visibility, modifiers, constraints
ob_background.location = (0.0, 0.0, 0.0)
ob_background.lock_rotations_4d = False
ob_background.empty_display_type = 'ARROWS'
ob_background.lineart.crease_threshold = 0.0
ob_levelgeometry.location = (0.0, 0.0, 0.0)
ob_levelgeometry.lock_rotations_4d = False
ob_levelgeometry.empty_display_type = 'ARROWS'
ob_levelgeometry.lineart.crease_threshold = 0.0
_vg = ob_levelgeometry.vertex_groups.new(name='cutout')
_vg = ob_levelgeometry.vertex_groups.new(name='normal')

# ---- collection membership
col_collection_1.objects.link(ob_background)
col_collection_1.objects.link(ob_levelgeometry)

# ---- scene / render settings (as saved in the file)
scene.frame_start = 1; scene.frame_end = 250; scene.frame_set(3)
scene.render.engine = 'BLENDER_EEVEE_NEXT'
scene.render.image_settings.file_format = 'JPEG'
scene.render.image_settings.color_mode = 'RGB'
scene.render.image_settings.compression = 90
scene.render.resolution_x = 800
scene.render.resolution_y = 600
scene.render.pixel_aspect_x = 100.0
scene.render.pixel_aspect_y = 100.0
scene.render.fps = 25
scene.render.dither_intensity = 0.0
scene.render.use_compositing = False
scene.render.use_sequencer = False
scene.render.bake_margin = 2
scene.render.bake_bias = 0.0
scene.render.use_stamp_time = False
scene.render.use_stamp_date = False
scene.render.use_stamp_frame = False
scene.render.use_stamp_camera = False
scene.render.use_stamp_scene = False
scene.render.use_stamp_filename = False
scene.render.use_stamp_render_time = False
scene.render.stamp_font_size = 0
scene.cycles.use_denoising = False
scene.cycles.samples = 10
scene.cycles.sampling_pattern = 'TABULATED_SOBOL'
scene.cycles.light_sampling_threshold = 0.0
scene.cycles.use_adaptive_sampling = False
scene.cycles.use_light_tree = False
scene.cycles.blur_glossy = 0.0
scene.cycles.volume_bounces = 1
scene.cycles.pixel_filter_type = 'GAUSSIAN'
scene.cycles.sample_clamp_indirect = 0.0
scene.view_settings.view_transform = 'Raw'
bpy.context.view_layer.update()

# ---- added for rendering (the .blend has no active camera): camera
cam_auto = bpy.data.cameras.new('AutoCamera')
cam_auto.lens = 50.0
cam_auto.sensor_width = 36.0
cam_auto.clip_end = 4419.94
ob_auto_camera = bpy.data.objects.new('AutoCamera', cam_auto)
scene.collection.objects.link(ob_auto_camera)
ob_auto_camera.location = (251.85, -278.219, 201.48)
ob_auto_camera.rotation_euler = (1.09748, -7.21219e-08, 0.694738)
scene.camera = ob_auto_camera
bpy.context.view_layer.update()
